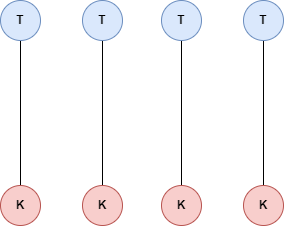

The diagram above was exported from draw.io. Its source (the exported page's mxGraphModel, read from the mxfile embedded in the PNG):
<mxGraphModel dx="690" dy="388" grid="0" gridSize="10" guides="1" tooltips="1" connect="1" arrows="1" fold="1" page="1" pageScale="1" pageWidth="1100" pageHeight="850" math="0" shadow="0">
  <root>
    <mxCell id="0" />
    <mxCell id="1" parent="0" />
    <mxCell id="zgwBkRGg06QFe_OmshW0-8" style="rounded=0;orthogonalLoop=1;jettySize=auto;html=1;endArrow=none;endFill=0;fontStyle=1;entryX=0.5;entryY=0.025;entryDx=0;entryDy=0;entryPerimeter=0;" edge="1" parent="1" source="zgwBkRGg06QFe_OmshW0-1" target="zgwBkRGg06QFe_OmshW0-13">
      <mxGeometry relative="1" as="geometry">
        <mxPoint x="342" y="386" as="targetPoint" />
      </mxGeometry>
    </mxCell>
    <mxCell id="zgwBkRGg06QFe_OmshW0-1" value="T" style="ellipse;whiteSpace=wrap;html=1;aspect=fixed;fontStyle=1;fillColor=#dae8fc;strokeColor=#6c8ebf;" vertex="1" parent="1">
      <mxGeometry x="320" y="200" width="40" height="40" as="geometry" />
    </mxCell>
    <mxCell id="zgwBkRGg06QFe_OmshW0-13" value="K" style="ellipse;whiteSpace=wrap;html=1;aspect=fixed;fontStyle=1;fillColor=#f8cecc;strokeColor=#b85450;" vertex="1" parent="1">
      <mxGeometry x="320" y="385" width="40" height="40" as="geometry" />
    </mxCell>
    <mxCell id="zgwBkRGg06QFe_OmshW0-14" style="rounded=0;orthogonalLoop=1;jettySize=auto;html=1;endArrow=none;endFill=0;fontStyle=1;entryX=0.5;entryY=0.025;entryDx=0;entryDy=0;entryPerimeter=0;" edge="1" source="zgwBkRGg06QFe_OmshW0-15" target="zgwBkRGg06QFe_OmshW0-16" parent="1">
      <mxGeometry relative="1" as="geometry">
        <mxPoint x="424" y="386" as="targetPoint" />
      </mxGeometry>
    </mxCell>
    <mxCell id="zgwBkRGg06QFe_OmshW0-15" value="T" style="ellipse;whiteSpace=wrap;html=1;aspect=fixed;fontStyle=1;fillColor=#dae8fc;strokeColor=#6c8ebf;" vertex="1" parent="1">
      <mxGeometry x="402" y="200" width="40" height="40" as="geometry" />
    </mxCell>
    <mxCell id="zgwBkRGg06QFe_OmshW0-16" value="K" style="ellipse;whiteSpace=wrap;html=1;aspect=fixed;fontStyle=1;fillColor=#f8cecc;strokeColor=#b85450;" vertex="1" parent="1">
      <mxGeometry x="402" y="385" width="40" height="40" as="geometry" />
    </mxCell>
    <mxCell id="zgwBkRGg06QFe_OmshW0-26" style="rounded=0;orthogonalLoop=1;jettySize=auto;html=1;endArrow=none;endFill=0;fontStyle=1;entryX=0.5;entryY=0.025;entryDx=0;entryDy=0;entryPerimeter=0;" edge="1" source="zgwBkRGg06QFe_OmshW0-27" target="zgwBkRGg06QFe_OmshW0-28" parent="1">
      <mxGeometry relative="1" as="geometry">
        <mxPoint x="503" y="386" as="targetPoint" />
      </mxGeometry>
    </mxCell>
    <mxCell id="zgwBkRGg06QFe_OmshW0-27" value="T" style="ellipse;whiteSpace=wrap;html=1;aspect=fixed;fontStyle=1;fillColor=#dae8fc;strokeColor=#6c8ebf;" vertex="1" parent="1">
      <mxGeometry x="481" y="200" width="40" height="40" as="geometry" />
    </mxCell>
    <mxCell id="zgwBkRGg06QFe_OmshW0-28" value="K" style="ellipse;whiteSpace=wrap;html=1;aspect=fixed;fontStyle=1;fillColor=#f8cecc;strokeColor=#b85450;" vertex="1" parent="1">
      <mxGeometry x="481" y="385" width="40" height="40" as="geometry" />
    </mxCell>
    <mxCell id="zgwBkRGg06QFe_OmshW0-29" style="rounded=0;orthogonalLoop=1;jettySize=auto;html=1;endArrow=none;endFill=0;fontStyle=1;entryX=0.5;entryY=0.025;entryDx=0;entryDy=0;entryPerimeter=0;" edge="1" source="zgwBkRGg06QFe_OmshW0-30" target="zgwBkRGg06QFe_OmshW0-31" parent="1">
      <mxGeometry relative="1" as="geometry">
        <mxPoint x="585" y="386" as="targetPoint" />
      </mxGeometry>
    </mxCell>
    <mxCell id="zgwBkRGg06QFe_OmshW0-30" value="T" style="ellipse;whiteSpace=wrap;html=1;aspect=fixed;fontStyle=1;fillColor=#dae8fc;strokeColor=#6c8ebf;" vertex="1" parent="1">
      <mxGeometry x="563" y="200" width="40" height="40" as="geometry" />
    </mxCell>
    <mxCell id="zgwBkRGg06QFe_OmshW0-31" value="K" style="ellipse;whiteSpace=wrap;html=1;aspect=fixed;fontStyle=1;fillColor=#f8cecc;strokeColor=#b85450;" vertex="1" parent="1">
      <mxGeometry x="563" y="385" width="40" height="40" as="geometry" />
    </mxCell>
  </root>
</mxGraphModel>